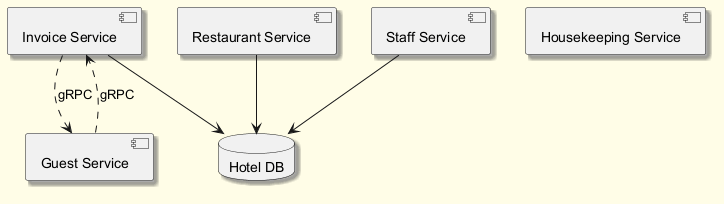

The diagram above was rendered by PlantUML. Its source (embedded in the PNG):
@startuml
skinparam backgroundColor #FFFDE7
skinparam classBackgroundColor #FFF9C4
skinparam classBorderColor #F57F17
skinparam shadowing true
component "Invoice Service" as C_InvoiceService
component "Restaurant Service" as C_RestaurantService
component "Guest Service" as C_GuestService
component "Staff Service" as C_StaffService
component "Housekeeping Service" as C_HousekeepingService
database "Hotel DB" as DB_hotel
C_InvoiceService --> DB_hotel
C_RestaurantService --> DB_hotel
C_StaffService --> DB_hotel
C_InvoiceService ..> C_GuestService : gRPC
C_GuestService ..> C_InvoiceService : gRPC
@enduml